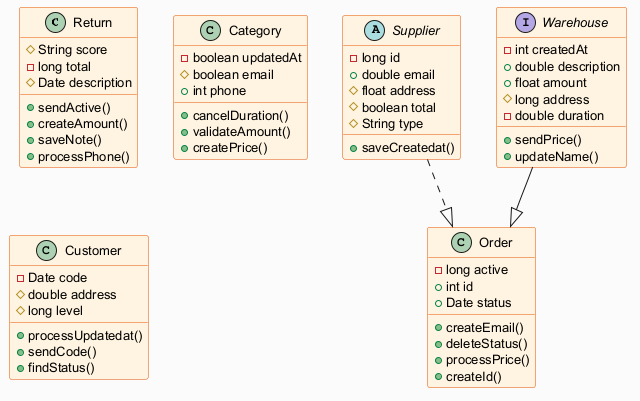

The diagram above was rendered by PlantUML. Its source (embedded in the PNG):
@startuml
skinparam backgroundColor #FAFAFA
skinparam classBackgroundColor #FFF3E0
skinparam classBorderColor #E65100
skinparam defaultFontSize 13
class Return {
  #String score
  -long total
  #Date description
  +sendActive()
  +createAmount()
  +saveNote()
  +processPhone()
}
abstract class Supplier {
  -long id
  +double email
  #float address
  #boolean total
  #String type
  +saveCreatedat()
}
class Order {
  -long active
  +int id
  +Date status
  +createEmail()
  +deleteStatus()
  +processPrice()
  +createId()
}
class Category {
  -boolean updatedAt
  #boolean email
  +int phone
  +cancelDuration()
  +validateAmount()
  +createPrice()
}
class Customer {
  -Date code
  #double address
  #long level
  +processUpdatedat()
  +sendCode()
  +findStatus()
}
interface Warehouse {
  -int createdAt
  +double description
  +float amount
  #long address
  -double duration
  +sendPrice()
  +updateName()
}
Supplier ..|> Order
Warehouse --|> Order
@enduml